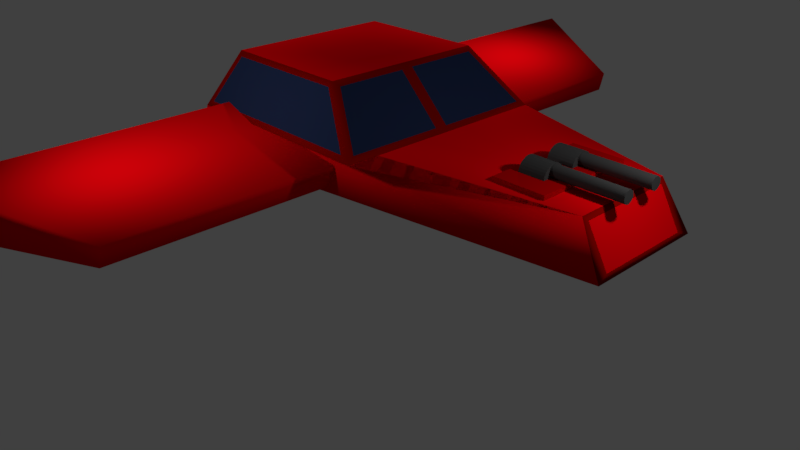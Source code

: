 # Source: playership.blend  (saved by Blender 2.79.0; exported with 4.5.12 LTS)
import bpy
from mathutils import Matrix  # noqa: F401  (used for matrix-valued properties, if any)

bpy.ops.wm.read_factory_settings(use_empty=True)
scene = bpy.context.scene
scene.name = 'Scene'

# ---- collections
col_collection_1 = bpy.data.collections.new('Collection 1'); scene.collection.children.link(col_collection_1)

# ---- images (referenced by path relative to the original .blend; pixels are not part of the script)
import os
ASSET_DIR = os.environ.get("B2B_ASSET_DIR", "")  # directory of the original .blend (textures are referenced by path, not embedded)
HERE = os.path.dirname(os.path.abspath(__file__))  # packed textures are extracted next to this script under _unpacked/

def load_image(name, relpath, width, height, colorspace="sRGB"):
    """Load a texture the original file referenced (path relative to the .blend, or extracted next to this script)."""
    p = next((c for c in (os.path.join(HERE, relpath), os.path.join(ASSET_DIR, relpath)) if relpath and os.path.exists(c)), "")
    if p:
        img = bpy.data.images.load(p, check_existing=True)
        img.name = name
    else:  # same state as the original file: an image datablock whose file is absent (Cycles renders it pink)
        img = bpy.data.images.new(name, width, height)
        img.source = "FILE"
        img.filepath = "//" + (relpath or name)
    img.colorspace_settings.name = colorspace
    return img
img_untitled = load_image('Untitled', 'playershipBaked_diffuse.png', 1024, 1024, 'sRGB')

# ---- materials (node trees are filled in below, after node groups)
mat_material_014 = bpy.data.materials.new('Material.014')
mat_material_014.alpha_threshold = 0.0
mat_material_014.diffuse_color = (0.05, 0.05, 0.05, 1.0)
mat_material_014.roughness = 0.5
mat_material_014.specular_intensity = 1.0
mat_material_011 = bpy.data.materials.new('Material.011')
mat_material_011.alpha_threshold = 0.0
mat_material_011.diffuse_color = (0.05, 0.05, 0.05, 1.0)
mat_material_011.roughness = 0.5
mat_material_011.specular_intensity = 1.0
mat_you_could_try_if_you_want__ill = bpy.data.materials.new('you could try if you want, ill ')
mat_you_could_try_if_you_want__ill.alpha_threshold = 0.0
mat_you_could_try_if_you_want__ill.diffuse_color = (0.4385, 0.0, 0.0006249, 1.0)
mat_you_could_try_if_you_want__ill.roughness = 0.5
mat_material_008 = bpy.data.materials.new('Material.008')
mat_material_008.alpha_threshold = 0.0
mat_material_008.diffuse_color = (0.3931, 0.0005081, 0.0, 1.0)
mat_material_008.roughness = 0.5
mat_material_009 = bpy.data.materials.new('Material.009')
mat_material_009.alpha_threshold = 0.0
mat_material_009.diffuse_color = (0.01222, 0.01222, 0.01222, 1.0)
mat_material_009.roughness = 0.5
mat_material_003 = bpy.data.materials.new('Material.003')
mat_material_003.alpha_threshold = 0.0
mat_material_003.diffuse_color = (0.8, 0.0008785, 0.003584, 1.0)
mat_material_003.roughness = 0.5
mat_material_001 = bpy.data.materials.new('Material.001')
mat_material_001.alpha_threshold = 0.0
mat_material_001.diffuse_color = (0.8, 0.0, 0.002989, 1.0)
mat_material_001.roughness = 0.5
mat_material_002 = bpy.data.materials.new('Material.002')
mat_material_002.alpha_threshold = 0.0
mat_material_002.diffuse_color = (0.01771, 0.03119, 0.08714, 1.0)
mat_material_002.roughness = 0.5
mat_material_002.specular_intensity = 1.0
mat_material_007 = bpy.data.materials.new('Material.007')
mat_material_007.alpha_threshold = 0.0
mat_material_007.diffuse_color = (0.2738, 0.0009972, 0.0, 1.0)
mat_material_007.roughness = 0.5
mat_material_012 = bpy.data.materials.new('Material.012')
mat_material_012.alpha_threshold = 0.0
mat_material_012.diffuse_color = (0.05, 0.05, 0.05, 1.0)
mat_material_012.roughness = 0.5
mat_material_012.specular_intensity = 1.0
mat_material_013 = bpy.data.materials.new('Material.013')
mat_material_013.alpha_threshold = 0.0
mat_material_013.diffuse_color = (0.05, 0.05, 0.05, 1.0)
mat_material_013.roughness = 0.5
mat_material_013.specular_intensity = 1.0

# ---- material node trees
mat_material_014.use_nodes = True; mat_material_014.node_tree.nodes.clear()
_N = mat_material_014.node_tree.nodes; _L = mat_material_014.node_tree.links
n0 = _N.new('ShaderNodeOutputMaterial'); n0.name = 'Material Output'; n0.location = (300, 300)
n1 = _N.new('ShaderNodeBsdfDiffuse'); n1.name = 'Diffuse BSDF'; n1.location = (10, 300)
n1.inputs[0].default_value = (0.05, 0.05, 0.05, 1.0)
n2 = _N.new('ShaderNodeTexImage'); n2.name = 'Image Texture'; n2.location = (45, 119)
n2.width = 140
n2.image = img_untitled
_L.new(n1.outputs[0], n0.inputs[0])
n0.is_active_output = True
mat_material_011.use_nodes = True; mat_material_011.node_tree.nodes.clear()
_N = mat_material_011.node_tree.nodes; _L = mat_material_011.node_tree.links
n0 = _N.new('ShaderNodeOutputMaterial'); n0.name = 'Material Output'; n0.location = (300, 300)
n1 = _N.new('ShaderNodeBsdfDiffuse'); n1.name = 'Diffuse BSDF'; n1.location = (10, 300)
n1.inputs[0].default_value = (0.05, 0.05, 0.05, 1.0)
n2 = _N.new('ShaderNodeTexImage'); n2.name = 'Image Texture'; n2.location = (45, 119)
n2.width = 140
n2.image = img_untitled
_L.new(n1.outputs[0], n0.inputs[0])
n0.is_active_output = True
mat_you_could_try_if_you_want__ill.use_nodes = True; mat_you_could_try_if_you_want__ill.node_tree.nodes.clear()
_N = mat_you_could_try_if_you_want__ill.node_tree.nodes; _L = mat_you_could_try_if_you_want__ill.node_tree.links
n0 = _N.new('ShaderNodeOutputMaterial'); n0.name = 'Material Output'; n0.location = (300, 300)
n1 = _N.new('ShaderNodeBsdfDiffuse'); n1.name = 'Diffuse BSDF'; n1.location = (10, 300)
n1.inputs[0].default_value = (0.4385, 0.0, 0.0006249, 1.0)
n2 = _N.new('ShaderNodeTexImage'); n2.name = 'Image Texture'; n2.location = (45, 119)
n2.width = 140
n2.image = img_untitled
_L.new(n1.outputs[0], n0.inputs[0])
n0.is_active_output = True
mat_material_008.use_nodes = True; mat_material_008.node_tree.nodes.clear()
_N = mat_material_008.node_tree.nodes; _L = mat_material_008.node_tree.links
n0 = _N.new('ShaderNodeOutputMaterial'); n0.name = 'Material Output'; n0.location = (300, 300)
n1 = _N.new('ShaderNodeBsdfDiffuse'); n1.name = 'Diffuse BSDF'; n1.location = (10, 300)
n1.inputs[0].default_value = (0.3931, 0.0005081, 0.0, 1.0)
n2 = _N.new('ShaderNodeTexImage'); n2.name = 'Image Texture'; n2.location = (45, 119)
n2.width = 140
n2.image = img_untitled
_L.new(n1.outputs[0], n0.inputs[0])
n0.is_active_output = True
mat_material_009.use_nodes = True; mat_material_009.node_tree.nodes.clear()
_N = mat_material_009.node_tree.nodes; _L = mat_material_009.node_tree.links
n0 = _N.new('ShaderNodeOutputMaterial'); n0.name = 'Material Output'; n0.location = (300, 300)
n1 = _N.new('ShaderNodeBsdfDiffuse'); n1.name = 'Diffuse BSDF'; n1.location = (10, 300)
n1.inputs[0].default_value = (0.01222, 0.01222, 0.01222, 1.0)
n2 = _N.new('ShaderNodeTexImage'); n2.name = 'Image Texture'; n2.location = (45, 119)
n2.width = 140
n2.image = img_untitled
_L.new(n1.outputs[0], n0.inputs[0])
n0.is_active_output = True
mat_material_003.use_nodes = True; mat_material_003.node_tree.nodes.clear()
_N = mat_material_003.node_tree.nodes; _L = mat_material_003.node_tree.links
n0 = _N.new('ShaderNodeOutputMaterial'); n0.name = 'Material Output'; n0.location = (300, 300)
n1 = _N.new('ShaderNodeBsdfDiffuse'); n1.name = 'Diffuse BSDF'; n1.location = (10, 300)
n1.inputs[0].default_value = (0.8, 0.0008785, 0.003584, 1.0)
n2 = _N.new('ShaderNodeTexImage'); n2.name = 'Image Texture'; n2.location = (45, 119)
n2.width = 140
n2.image = img_untitled
_L.new(n1.outputs[0], n0.inputs[0])
n0.is_active_output = True
mat_material_001.use_nodes = True; mat_material_001.node_tree.nodes.clear()
_N = mat_material_001.node_tree.nodes; _L = mat_material_001.node_tree.links
n0 = _N.new('ShaderNodeOutputMaterial'); n0.name = 'Material Output'; n0.location = (300, 300)
n1 = _N.new('ShaderNodeBsdfDiffuse'); n1.name = 'Diffuse BSDF'; n1.location = (10, 300)
n1.inputs[0].default_value = (0.8, 0.0, 0.002989, 1.0)
n2 = _N.new('ShaderNodeTexImage'); n2.name = 'Image Texture'; n2.location = (45, 119)
n2.width = 140
n2.image = img_untitled
_L.new(n1.outputs[0], n0.inputs[0])
n0.is_active_output = True
mat_material_002.use_nodes = True; mat_material_002.node_tree.nodes.clear()
_N = mat_material_002.node_tree.nodes; _L = mat_material_002.node_tree.links
n0 = _N.new('ShaderNodeOutputMaterial'); n0.name = 'Material Output'; n0.location = (300, 300)
n1 = _N.new('ShaderNodeBsdfDiffuse'); n1.name = 'Diffuse BSDF'; n1.location = (10, 300)
n1.inputs[0].default_value = (0.01771, 0.03119, 0.08714, 1.0)
n2 = _N.new('ShaderNodeTexImage'); n2.name = 'Image Texture'; n2.location = (45, 119)
n2.width = 140
n2.image = img_untitled
_L.new(n1.outputs[0], n0.inputs[0])
n0.is_active_output = True
mat_material_007.use_nodes = True; mat_material_007.node_tree.nodes.clear()
_N = mat_material_007.node_tree.nodes; _L = mat_material_007.node_tree.links
n0 = _N.new('ShaderNodeOutputMaterial'); n0.name = 'Material Output'; n0.location = (300, 300)
n1 = _N.new('ShaderNodeBsdfDiffuse'); n1.name = 'Diffuse BSDF'; n1.location = (10, 300)
n1.inputs[0].default_value = (0.2738, 0.0009972, 0.0, 1.0)
n2 = _N.new('ShaderNodeTexImage'); n2.name = 'Image Texture'; n2.location = (45, 119)
n2.width = 140
n2.image = img_untitled
_L.new(n1.outputs[0], n0.inputs[0])
n0.is_active_output = True
mat_material_012.use_nodes = True; mat_material_012.node_tree.nodes.clear()
_N = mat_material_012.node_tree.nodes; _L = mat_material_012.node_tree.links
n0 = _N.new('ShaderNodeOutputMaterial'); n0.name = 'Material Output'; n0.location = (300, 300)
n1 = _N.new('ShaderNodeBsdfDiffuse'); n1.name = 'Diffuse BSDF'; n1.location = (10, 300)
n1.inputs[0].default_value = (0.05, 0.05, 0.05, 1.0)
n2 = _N.new('ShaderNodeTexImage'); n2.name = 'Image Texture'; n2.location = (45, 119)
n2.width = 140
n2.image = img_untitled
_L.new(n1.outputs[0], n0.inputs[0])
n0.is_active_output = True
mat_material_013.use_nodes = True; mat_material_013.node_tree.nodes.clear()
_N = mat_material_013.node_tree.nodes; _L = mat_material_013.node_tree.links
n0 = _N.new('ShaderNodeOutputMaterial'); n0.name = 'Material Output'; n0.location = (300, 300)
n1 = _N.new('ShaderNodeBsdfDiffuse'); n1.name = 'Diffuse BSDF'; n1.location = (10, 300)
n1.inputs[0].default_value = (0.05, 0.05, 0.05, 1.0)
n2 = _N.new('ShaderNodeTexImage'); n2.name = 'Image Texture'; n2.location = (45, 119)
n2.width = 140
n2.image = img_untitled
_L.new(n1.outputs[0], n0.inputs[0])
n0.is_active_output = True

# ---- world
world_world = bpy.data.worlds.new('World'); scene.world = world_world
world_world.color = (0.05088, 0.05088, 0.05088)
world_world.use_sun_shadow = False
world_world.sun_shadow_jitter_overblur = 0.0
world_world.cycles.sampling_method = 'MANUAL'

# ---- cameras
cam_camera = bpy.data.cameras.new('Camera')
cam_camera.clip_end = 100.0
cam_camera.lens = 35.0
cam_camera.sensor_width = 32.0
cam_camera.sensor_height = 18.0
cam_camera.ortho_scale = 7.314
cam_camera.dof.focus_distance = 0.0

# ---- lights
light_lamp = bpy.data.lights.new('Lamp', 'POINT')
light_lamp.transmission_factor = 0.0
light_lamp.cutoff_distance = 30.0
light_lamp.energy = 100.0
light_lamp.shadow_buffer_clip_start = 1.001
light_lamp.shadow_soft_size = 0.1
light_lamp.shadow_maximum_resolution = 0.006
light_lamp.use_absolute_resolution = True
light_lamp_001 = bpy.data.lights.new('Lamp.001', 'POINT')
light_lamp_001.transmission_factor = 0.0
light_lamp_001.cutoff_distance = 30.0
light_lamp_001.energy = 100.0
light_lamp_001.shadow_buffer_clip_start = 1.001
light_lamp_001.shadow_soft_size = 0.1
light_lamp_001.shadow_maximum_resolution = 0.006
light_lamp_001.use_absolute_resolution = True
light_lamp_002 = bpy.data.lights.new('Lamp.002', 'POINT')
light_lamp_002.transmission_factor = 0.0
light_lamp_002.cutoff_distance = 30.0
light_lamp_002.energy = 100.0
light_lamp_002.shadow_buffer_clip_start = 1.001
light_lamp_002.shadow_soft_size = 0.1
light_lamp_002.shadow_maximum_resolution = 0.006
light_lamp_002.use_absolute_resolution = True
light_lamp_003 = bpy.data.lights.new('Lamp.003', 'POINT')
light_lamp_003.transmission_factor = 0.0
light_lamp_003.cutoff_distance = 30.0
light_lamp_003.energy = 100.0
light_lamp_003.shadow_buffer_clip_start = 1.001
light_lamp_003.shadow_soft_size = 0.1
light_lamp_003.shadow_maximum_resolution = 0.006
light_lamp_003.use_absolute_resolution = True

# ---- meshes
me_cylinder_006 = bpy.data.meshes.new('Cylinder.006')
me_cylinder_006.from_pydata([(0.0, 1.0, -1.0), (8.224e-07, 1.0, 11.89), (0.1951, 0.9808, -1.0), (0.1951, 0.9808, 11.89), (0.3827, 0.9239, -1.0), (0.3827, 0.9239, 11.89), (0.5556, 0.8315, -1.0), (0.5556, 0.8315, 11.89), (0.7071, 0.7071, -1.0), (0.7071, 0.7071, 11.89), (0.8315, 0.5556, -1.0), (0.8315, 0.5556, 11.89), (0.9239, 0.3827, -1.0), (0.9239, 0.3827, 11.89), (0.9808, 0.1951, -1.0), (0.9808, 0.1951, 11.89), (1.0, 7.55e-08, -1.0), (1.0, 7.55e-08, 11.89), (0.9808, -0.1951, -1.0), (0.9808, -0.1951, 11.89), (0.9239, -0.3827, -1.0), (0.9239, -0.3827, 11.89), (0.8315, -0.5556, -1.0), (0.8315, -0.5556, 11.89), (0.7071, -0.7071, -1.0), (0.7071, -0.7071, 11.89), (0.5556, -0.8315, -1.0), (0.5556, -0.8315, 11.89), (0.3827, -0.9239, -1.0), (0.3827, -0.9239, 11.89), (0.1951, -0.9808, -1.0), (0.1951, -0.9808, 11.89), (-3.258e-07, -1.0, -1.0), (4.966e-07, -1.0, 11.89), (-0.1951, -0.9808, -1.0), (-0.1951, -0.9808, 11.89), (-0.3827, -0.9239, -1.0), (-0.3827, -0.9239, 11.89), (-0.5556, -0.8315, -1.0), (-0.5556, -0.8315, 11.89), (-0.7071, -0.7071, -1.0), (-0.7071, -0.7071, 11.89), (-0.8315, -0.5556, -1.0), (-0.8315, -0.5556, 11.89), (-0.9239, -0.3827, -1.0), (-0.9239, -0.3827, 11.89), (-0.9808, -0.1951, -1.0), (-0.9808, -0.1951, 11.89), (-1.0, 9.656e-07, -1.0), (-1.0, 9.656e-07, 11.89), (-0.9808, 0.1951, -1.0), (-0.9808, 0.1951, 11.89), (-0.9239, 0.3827, -1.0), (-0.9239, 0.3827, 11.89), (-0.8315, 0.5556, -1.0), (-0.8315, 0.5556, 11.89), (-0.7071, 0.7071, -1.0), (-0.7071, 0.7071, 11.89), (-0.5556, 0.8315, -1.0), (-0.5556, 0.8315, 11.89), (-0.3827, 0.9239, -1.0), (-0.3827, 0.9239, 11.89), (-0.1951, 0.9808, -1.0), (-0.1951, 0.9808, 11.89), (1.073, 2.139, -3.832), (1.073, 2.139, 0.4463), (1.49, 2.098, -3.832), (1.49, 2.098, 0.4463), (1.891, 1.976, -3.832), (1.891, 1.976, 0.4463), (2.261, 1.779, -3.832), (2.261, 1.779, 0.4463), (2.585, 1.512, -3.832), (2.585, 1.512, 0.4463), (2.851, 1.188, -3.832), (2.851, 1.188, 0.4463), (3.049, 0.8186, -3.832), (3.049, 0.8186, 0.4463), (3.171, 0.4173, -3.832), (3.171, 0.4173, 0.4463), (3.212, 1.615e-07, -3.832), (3.212, 1.615e-07, 0.4463), (3.171, -0.4173, -3.832), (3.171, -0.4173, 0.4463), (3.049, -0.8186, -3.832), (3.049, -0.8186, 0.4463), (2.851, -1.188, -3.832), (2.851, -1.188, 0.4463), (2.585, -1.512, -3.832), (2.585, -1.512, 0.4463), (2.261, -1.779, -3.832), (2.261, -1.779, 0.4463), (1.891, -1.976, -3.832), (1.891, -1.976, 0.4463), (1.49, -2.098, -3.832), (1.49, -2.098, 0.4463), (1.073, -2.139, -3.832), (1.073, -2.139, 0.4463), (0.6555, -2.098, -3.832), (0.6555, -2.098, 0.4463), (0.2542, -1.976, -3.832), (0.2542, -1.976, 0.4463), (-0.1156, -1.779, -3.832), (-0.1156, -1.779, 0.4463), (-0.4397, -1.512, -3.832), (-0.4397, -1.512, 0.4463), (-0.7058, -1.188, -3.832), (-0.7058, -1.188, 0.4463), (-0.9034, -0.8186, -3.832), (-0.9034, -0.8186, 0.4463), (-1.025, -0.4173, -3.832), (-1.025, -0.4173, 0.4463), (-1.066, 2.065e-06, -3.832), (-1.066, 2.065e-06, 0.4463), (-1.025, 0.4173, -3.832), (-1.025, 0.4173, 0.4463), (-0.9034, 0.8186, -3.832), (-0.9034, 0.8186, 0.4463), (-0.7058, 1.188, -3.832), (-0.7058, 1.188, 0.4463), (-0.4397, 1.513, -3.832), (-0.4397, 1.513, 0.4463), (-0.1156, 1.779, -3.832), (-0.1156, 1.779, 0.4463), (0.2542, 1.976, -3.832), (0.2542, 1.976, 0.4463), (0.6555, 2.098, -3.832), (0.6555, 2.098, 0.4463), (2.75, -5.648, -5.284), (0.8649, -5.648, -5.284), (2.75, 11.95, -5.284), (0.8649, 11.95, -5.284), (2.75, -5.648, 3.372), (0.8649, -5.648, 3.372), (2.75, 11.95, 3.372), (0.8649, 11.95, 3.372), (-0.3617, 0.3855, -58.61), (-0.3617, 7.378, -53.73), (-0.8742, 0.436, -58.61), (0.4899, 7.294, -53.73), (-1.367, 0.5855, -58.61), (1.309, 7.045, -53.73), (-1.821, 0.8282, -58.61), (2.064, 6.642, -53.73), (-2.219, 1.155, -58.61), (2.725, 6.099, -53.73), (-2.546, 1.553, -58.61), (3.268, 5.438, -53.73), (-2.789, 2.007, -58.61), (3.671, 4.683, -53.73), (-2.938, 2.5, -58.61), (3.92, 3.864, -53.73), (-2.989, 3.012, -58.61), (4.004, 3.012, -53.73), (-2.938, 3.525, -58.61), (3.92, 2.161, -53.73), (-2.789, 4.018, -58.61), (3.671, 1.342, -53.73), (-2.546, 4.472, -58.61), (3.268, 0.5872, -53.73), (-2.219, 4.87, -58.61), (2.725, -0.07429, -53.73), (-1.821, 5.197, -58.61), (2.064, -0.6172, -53.73), (-1.367, 5.439, -58.61), (1.309, -1.021, -53.73), (-0.8742, 5.589, -58.61), (0.4899, -1.269, -53.73), (-0.3617, 5.639, -58.61), (-0.3617, -1.353, -53.73), (0.1508, 5.589, -58.61), (-1.213, -1.269, -53.73), (0.6436, 5.439, -58.61), (-2.032, -1.021, -53.73), (1.098, 5.197, -58.61), (-2.787, -0.6172, -53.73), (1.496, 4.87, -58.61), (-3.448, -0.07429, -53.73), (1.822, 4.472, -58.61), (-3.991, 0.5872, -53.73), (2.065, 4.018, -58.61), (-4.395, 1.342, -53.73), (2.215, 3.525, -58.61), (-4.643, 2.161, -53.73), (2.265, 3.012, -58.61), (-4.727, 3.012, -53.73), (2.215, 2.5, -58.61), (-4.643, 3.864, -53.73), (2.065, 2.007, -58.61), (-4.395, 4.683, -53.73), (1.822, 1.553, -58.61), (-3.991, 5.438, -53.73), (1.496, 1.155, -58.61), (-3.448, 6.099, -53.73), (1.098, 0.8282, -58.61), (-2.787, 6.642, -53.73), (0.6436, 0.5855, -58.61), (-2.032, 7.045, -53.73), (0.1508, 0.436, -58.61), (-1.213, 7.294, -53.73), (-0.3617, 7.378, -58.61), (0.4899, 7.294, -58.61), (1.309, 7.045, -58.61), (2.064, 6.642, -58.61), (2.725, 6.099, -58.61), (3.268, 5.438, -58.61), (3.671, 4.683, -58.61), (3.92, 3.864, -58.61), (4.004, 3.012, -58.61), (3.92, 2.161, -58.61), (3.671, 1.342, -58.61), (3.268, 0.5872, -58.61), (2.725, -0.07429, -58.61), (2.064, -0.6172, -58.61), (1.309, -1.021, -58.61), (0.4899, -1.269, -58.61), (-0.3617, -1.353, -58.61), (-1.213, -1.269, -58.61), (-2.032, -1.021, -58.61), (-2.787, -0.6172, -58.61), (-3.448, -0.07429, -58.61), (-3.991, 0.5872, -58.61), (-4.395, 1.342, -58.61), (-4.643, 2.161, -58.61), (-4.727, 3.012, -58.61), (-4.643, 3.864, -58.61), (-4.395, 4.683, -58.61), (-3.991, 5.438, -58.61), (-3.448, 6.099, -58.61), (-2.787, 6.642, -58.61), (-2.032, 7.045, -58.61), (-1.213, 7.294, -58.61), (-0.3617, 0.3855, -58.8), (-0.8742, 0.436, -58.8), (-1.367, 0.5855, -58.8), (-1.821, 0.8282, -58.8), (-2.219, 1.155, -58.8), (-2.546, 1.553, -58.8), (-2.789, 2.007, -58.8), (-2.938, 2.5, -58.8), (-2.989, 3.012, -58.8), (-2.938, 3.525, -58.8), (-2.789, 4.018, -58.8), (-2.546, 4.472, -58.8), (-2.219, 4.87, -58.8), (-1.821, 5.197, -58.8), (-1.367, 5.439, -58.8), (-0.8742, 5.589, -58.8), (-0.3617, 5.639, -58.8), (0.1508, 5.589, -58.8), (0.6436, 5.439, -58.8), (1.098, 5.197, -58.8), (1.496, 4.87, -58.8), (1.822, 4.472, -58.8), (2.065, 4.018, -58.8), (2.215, 3.525, -58.8), (2.265, 3.012, -58.8), (2.215, 2.5, -58.8), (2.065, 2.007, -58.8), (1.822, 1.553, -58.8), (1.496, 1.155, -58.8), (1.098, 0.8282, -58.8), (0.6436, 0.5855, -58.8), (0.1508, 0.436, -58.8), (7.407, -62.56, -54.38), (-0.02334, -62.56, -52.75), (7.407, 67.97, -54.38), (-0.02334, 67.97, -52.75), (8.376, -49.62, -30.79), (4.963, -49.62, -30.04), (8.376, 55.8, -30.79), (4.963, 55.8, -30.04), (8.382, 11.39, 13.14), (8.382, -4.946, 13.14), (9.128, -17.5, -58.13), (9.128, 23.21, -58.13), (2.343, 11.39, 9.743), (2.343, -4.946, 9.743), (0.7464, -15.72, -56.73), (0.9509, 21.6, -57.08), (2.343, 2.867, 9.743), (0.9509, 21.6, -23.89), (0.7464, -15.72, -24.42), (1.597, 2.867, -58.13), (0.87, 3.894, -23.01), (-6.761, 17.74, -31.59), (-6.761, 17.74, -53.78), (-6.556, -11.71, -31.71), (-6.556, -11.71, -53.61), (-7.406, 2.867, -54.28), (-6.68, 3.894, -30.54), (0.8143, -14.57, -23.06), (1.597, -16.19, -58.13), (-6.624, -10.49, -30.49), (-7.406, -11.25, -54.28), (0.87, 20.47, -23.01), (1.597, 21.92, -58.13), (-6.68, 16.69, -30.54), (-7.406, 17.41, -54.28), (1.597, 21.92, -22.28), (0.8143, 1.762, -23.06), (-7.406, 17.41, -31.27), (-6.624, 1.762, -30.49), (1.597, 2.867, -22.28), (1.597, -16.19, -22.28), (-7.406, 2.867, -31.27), (-7.406, -11.25, -31.27), (9.128, 13.53, 13.56), (9.128, -7.113, 13.56), (1.597, 12.25, 9.323), (1.597, -5.802, 9.323), (1.597, 2.867, 9.323), (1.073, 8.294, -3.832), (1.073, 8.294, 0.4463), (1.49, 8.253, -3.832), (1.49, 8.253, 0.4463), (1.891, 8.131, -3.832), (1.891, 8.131, 0.4463), (2.261, 7.934, -3.832), (2.261, 7.934, 0.4463), (2.585, 7.668, -3.832), (2.585, 7.668, 0.4463), (2.851, 7.344, -3.832), (2.851, 7.344, 0.4463), (3.049, 6.974, -3.832), (3.049, 6.974, 0.4463), (3.171, 6.572, -3.832), (3.171, 6.572, 0.4463), (3.212, 6.155, -3.832), (3.212, 6.155, 0.4463), (3.171, 5.738, -3.832), (3.171, 5.738, 0.4463), (3.049, 5.337, -3.832), (3.049, 5.337, 0.4463), (2.851, 4.967, -3.832), (2.851, 4.967, 0.4463), (2.585, 4.643, -3.832), (2.585, 4.643, 0.4463), (2.261, 4.377, -3.832), (2.261, 4.377, 0.4463), (1.891, 4.179, -3.832), (1.891, 4.179, 0.4463), (1.49, 4.057, -3.832), (1.49, 4.057, 0.4463), (1.073, 4.016, -3.832), (1.073, 4.016, 0.4463), (0.6555, 4.057, -3.832), (0.6555, 4.057, 0.4463), (0.2542, 4.179, -3.832), (0.2542, 4.179, 0.4463), (-0.1156, 4.377, -3.832), (-0.1156, 4.377, 0.4463), (-0.4397, 4.643, -3.832), (-0.4397, 4.643, 0.4463), (-0.7058, 4.967, -3.832), (-0.7058, 4.967, 0.4463), (-0.9034, 5.337, -3.832), (-0.9034, 5.337, 0.4463), (-1.025, 5.738, -3.832), (-1.025, 5.738, 0.4463), (-1.066, 6.155, -3.832), (-1.066, 6.155, 0.4463), (-1.025, 6.572, -3.832), (-1.025, 6.572, 0.4463), (-0.9034, 6.974, -3.832), (-0.9034, 6.974, 0.4463), (-0.7058, 7.344, -3.832), (-0.7058, 7.344, 0.4463), (-0.4397, 7.668, -3.832), (-0.4397, 7.668, 0.4463), (-0.1156, 7.934, -3.832), (-0.1156, 7.934, 0.4463), (0.2542, 8.131, -3.832), (0.2542, 8.131, 0.4463), (0.6555, 8.253, -3.832), (0.6555, 8.253, 0.4463), (3.448e-08, 7.119, -1.0), (4.123e-07, 7.119, 11.89), (0.1951, 7.099, -1.0), (0.1951, 7.099, 11.89), (0.3827, 7.042, -1.0), (0.3827, 7.042, 11.89), (0.5556, 6.95, -1.0), (0.5556, 6.95, 11.89), (0.7071, 6.826, -1.0), (0.7071, 6.826, 11.89), (0.8315, 6.674, -1.0), (0.8315, 6.674, 11.89), (0.9239, 6.501, -1.0), (0.9239, 6.501, 11.89), (0.9808, 6.314, -1.0), (0.9808, 6.314, 11.89), (1.0, 6.119, -1.0), (1.0, 6.119, 11.89), (0.9808, 5.923, -1.0), (0.9808, 5.923, 11.89), (0.9239, 5.736, -1.0), (0.9239, 5.736, 11.89), (0.8315, 5.563, -1.0), (0.8315, 5.563, 11.89), (0.7071, 5.411, -1.0), (0.7071, 5.411, 11.89), (0.5556, 5.287, -1.0), (0.5556, 5.287, 11.89), (0.3827, 5.195, -1.0), (0.3827, 5.195, 11.89), (0.1951, 5.138, -1.0), (0.1951, 5.138, 11.89), (-2.914e-07, 5.119, -1.0), (8.65e-08, 5.119, 11.89), (-0.1951, 5.138, -1.0), (-0.1951, 5.138, 11.89), (-0.3827, 5.195, -1.0), (-0.3827, 5.195, 11.89), (-0.5556, 5.287, -1.0), (-0.5556, 5.287, 11.89), (-0.7071, 5.411, -1.0), (-0.7071, 5.411, 11.89), (-0.8315, 5.563, -1.0), (-0.8315, 5.563, 11.89), (-0.9239, 5.736, -1.0), (-0.9239, 5.736, 11.89), (-0.9808, 5.923, -1.0), (-0.9808, 5.923, 11.89), (-1.0, 6.119, -1.0), (-1.0, 6.119, 11.89), (-0.9808, 6.314, -1.0), (-0.9808, 6.314, 11.89), (-0.9239, 6.501, -1.0), (-0.9239, 6.501, 11.89), (-0.8315, 6.674, -1.0), (-0.8315, 6.674, 11.89), (-0.7071, 6.826, -1.0), (-0.7071, 6.826, 11.89), (-0.5556, 6.95, -1.0), (-0.5556, 6.95, 11.89), (-0.3827, 7.042, -1.0), (-0.3827, 7.042, 11.89), (-0.1951, 7.099, -1.0), (-0.1951, 7.099, 11.89)], [], [(0, 1, 3, 2), (2, 3, 5, 4), (4, 5, 7, 6), (6, 7, 9, 8), (8, 9, 11, 10), (10, 11, 13, 12), (12, 13, 15, 14), (14, 15, 17, 16), (16, 17, 19, 18), (18, 19, 21, 20), (20, 21, 23, 22), (22, 23, 25, 24), (24, 25, 27, 26), (26, 27, 29, 28), (28, 29, 31, 30), (30, 31, 33, 32), (32, 33, 35, 34), (34, 35, 37, 36), (36, 37, 39, 38), (38, 39, 41, 40), (40, 41, 43, 42), (42, 43, 45, 44), (44, 45, 47, 46), (46, 47, 49, 48), (48, 49, 51, 50), (50, 51, 53, 52), (52, 53, 55, 54), (54, 55, 57, 56), (56, 57, 59, 58), (58, 59, 61, 60), (3, 1, 63, 61, 59, 57, 55, 53, 51, 49, 47, 45, 43, 41, 39, 37, 35, 33, 31, 29, 27, 25, 23, 21, 19, 17, 15, 13, 11, 9, 7, 5), (60, 61, 63, 62), (62, 63, 1, 0), (0, 2, 4, 6, 8, 10, 12, 14, 16, 18, 20, 22, 24, 26, 28, 30, 32, 34, 36, 38, 40, 42, 44, 46, 48, 50, 52, 54, 56, 58, 60, 62), (64, 65, 67, 66), (66, 67, 69, 68), (68, 69, 71, 70), (70, 71, 73, 72), (72, 73, 75, 74), (74, 75, 77, 76), (76, 77, 79, 78), (78, 79, 81, 80), (80, 81, 83, 82), (82, 83, 85, 84), (84, 85, 87, 86), (86, 87, 89, 88), (88, 89, 91, 90), (90, 91, 93, 92), (92, 93, 95, 94), (94, 95, 97, 96), (96, 97, 99, 98), (98, 99, 101, 100), (100, 101, 103, 102), (102, 103, 105, 104), (104, 105, 107, 106), (106, 107, 109, 108), (108, 109, 111, 110), (110, 111, 113, 112), (112, 113, 115, 114), (114, 115, 117, 116), (116, 117, 119, 118), (118, 119, 121, 120), (120, 121, 123, 122), (122, 123, 125, 124), (67, 65, 127, 125, 123, 121, 119, 117, 115, 113, 111, 109, 107, 105, 103, 101, 99, 97, 95, 93, 91, 89, 87, 85, 83, 81, 79, 77, 75, 73, 71, 69), (124, 125, 127, 126), (126, 127, 65, 64), (64, 66, 68, 70, 72, 74, 76, 78, 80, 82, 84, 86, 88, 90, 92, 94, 96, 98, 100, 102, 104, 106, 108, 110, 112, 114, 116, 118, 120, 122, 124, 126), (128, 129, 131, 130), (130, 131, 135, 134), (134, 135, 133, 132), (132, 133, 129, 128), (130, 134, 132, 128), (135, 131, 129, 133), (200, 137, 139, 201), (201, 139, 141, 202), (202, 141, 143, 203), (203, 143, 145, 204), (204, 145, 147, 205), (205, 147, 149, 206), (206, 149, 151, 207), (207, 151, 153, 208), (208, 153, 155, 209), (209, 155, 157, 210), (210, 157, 159, 211), (211, 159, 161, 212), (212, 161, 163, 213), (213, 163, 165, 214), (214, 165, 167, 215), (215, 167, 169, 216), (216, 169, 171, 217), (217, 171, 173, 218), (218, 173, 175, 219), (219, 175, 177, 220), (220, 177, 179, 221), (221, 179, 181, 222), (222, 181, 183, 223), (223, 183, 185, 224), (224, 185, 187, 225), (225, 187, 189, 226), (226, 189, 191, 227), (227, 191, 193, 228), (228, 193, 195, 229), (229, 195, 197, 230), (139, 137, 199, 197, 195, 193, 191, 189, 187, 185, 183, 181, 179, 177, 175, 173, 171, 169, 167, 165, 163, 161, 159, 157, 155, 153, 151, 149, 147, 145, 143, 141), (230, 197, 199, 231), (231, 199, 137, 200), (166, 168, 248, 247), (138, 136, 200, 201), (140, 138, 201, 202), (142, 140, 202, 203), (144, 142, 203, 204), (146, 144, 204, 205), (148, 146, 205, 206), (150, 148, 206, 207), (152, 150, 207, 208), (154, 152, 208, 209), (156, 154, 209, 210), (158, 156, 210, 211), (160, 158, 211, 212), (162, 160, 212, 213), (164, 162, 213, 214), (166, 164, 214, 215), (168, 166, 215, 216), (170, 168, 216, 217), (172, 170, 217, 218), (174, 172, 218, 219), (176, 174, 219, 220), (178, 176, 220, 221), (180, 178, 221, 222), (182, 180, 222, 223), (184, 182, 223, 224), (186, 184, 224, 225), (188, 186, 225, 226), (190, 188, 226, 227), (192, 190, 227, 228), (194, 192, 228, 229), (196, 194, 229, 230), (198, 196, 230, 231), (136, 198, 231, 200), (232, 233, 234, 235, 236, 237, 238, 239, 240, 241, 242, 243, 244, 245, 246, 247, 248, 249, 250, 251, 252, 253, 254, 255, 256, 257, 258, 259, 260, 261, 262, 263), (140, 142, 235, 234), (194, 196, 262, 261), (168, 170, 249, 248), (142, 144, 236, 235), (196, 198, 263, 262), (170, 172, 250, 249), (144, 146, 237, 236), (198, 136, 232, 263), (172, 174, 251, 250), (146, 148, 238, 237), (174, 176, 252, 251), (148, 150, 239, 238), (176, 178, 253, 252), (150, 152, 240, 239), (178, 180, 254, 253), (152, 154, 241, 240), (180, 182, 255, 254), (154, 156, 242, 241), (182, 184, 256, 255), (156, 158, 243, 242), (184, 186, 257, 256), (158, 160, 244, 243), (186, 188, 258, 257), (160, 162, 245, 244), (188, 190, 259, 258), (162, 164, 246, 245), (136, 138, 233, 232), (190, 192, 260, 259), (164, 166, 247, 246), (138, 140, 234, 233), (192, 194, 261, 260), (264, 265, 267, 266), (266, 267, 271, 270), (270, 271, 269, 268), (268, 269, 265, 264), (266, 270, 268, 264), (271, 267, 265, 269), (307, 308, 274, 275), (281, 279, 286, 285), (272, 276, 280, 277, 273), (308, 310, 304, 292, 274), (274, 292, 283, 296, 275), (309, 307, 275, 296, 299), (311, 303, 304, 310), (309, 299, 303, 311), (296, 283, 289, 298), (305, 289, 294, 306), (301, 298, 289, 305), (291, 300, 302, 293), (278, 282, 287, 288), (284, 295, 297, 290), (283, 292, 294, 289), (282, 278, 292, 304), (288, 287, 306, 294), (287, 282, 304, 306), (278, 288, 294, 292), (279, 281, 299, 296), (285, 286, 298, 301), (286, 279, 296, 298), (281, 285, 301, 299), (295, 284, 303, 299), (290, 297, 301, 305), (297, 295, 299, 301), (284, 290, 305, 303), (300, 291, 304, 303), (293, 302, 305, 306), (302, 300, 303, 305), (291, 293, 306, 304), (272, 273, 308, 307), (276, 272, 307, 309), (273, 277, 310, 308), (277, 280, 311, 310), (280, 276, 309, 311), (312, 313, 315, 314), (314, 315, 317, 316), (316, 317, 319, 318), (318, 319, 321, 320), (320, 321, 323, 322), (322, 323, 325, 324), (324, 325, 327, 326), (326, 327, 329, 328), (328, 329, 331, 330), (330, 331, 333, 332), (332, 333, 335, 334), (334, 335, 337, 336), (336, 337, 339, 338), (338, 339, 341, 340), (340, 341, 343, 342), (342, 343, 345, 344), (344, 345, 347, 346), (346, 347, 349, 348), (348, 349, 351, 350), (350, 351, 353, 352), (352, 353, 355, 354), (354, 355, 357, 356), (356, 357, 359, 358), (358, 359, 361, 360), (360, 361, 363, 362), (362, 363, 365, 364), (364, 365, 367, 366), (366, 367, 369, 368), (368, 369, 371, 370), (370, 371, 373, 372), (315, 313, 375, 373, 371, 369, 367, 365, 363, 361, 359, 357, 355, 353, 351, 349, 347, 345, 343, 341, 339, 337, 335, 333, 331, 329, 327, 325, 323, 321, 319, 317), (372, 373, 375, 374), (374, 375, 313, 312), (312, 314, 316, 318, 320, 322, 324, 326, 328, 330, 332, 334, 336, 338, 340, 342, 344, 346, 348, 350, 352, 354, 356, 358, 360, 362, 364, 366, 368, 370, 372, 374), (376, 377, 379, 378), (378, 379, 381, 380), (380, 381, 383, 382), (382, 383, 385, 384), (384, 385, 387, 386), (386, 387, 389, 388), (388, 389, 391, 390), (390, 391, 393, 392), (392, 393, 395, 394), (394, 395, 397, 396), (396, 397, 399, 398), (398, 399, 401, 400), (400, 401, 403, 402), (402, 403, 405, 404), (404, 405, 407, 406), (406, 407, 409, 408), (408, 409, 411, 410), (410, 411, 413, 412), (412, 413, 415, 414), (414, 415, 417, 416), (416, 417, 419, 418), (418, 419, 421, 420), (420, 421, 423, 422), (422, 423, 425, 424), (424, 425, 427, 426), (426, 427, 429, 428), (428, 429, 431, 430), (430, 431, 433, 432), (432, 433, 435, 434), (434, 435, 437, 436), (379, 377, 439, 437, 435, 433, 431, 429, 427, 425, 423, 421, 419, 417, 415, 413, 411, 409, 407, 405, 403, 401, 399, 397, 395, 393, 391, 389, 387, 385, 383, 381), (436, 437, 439, 438), (438, 439, 377, 376), (376, 378, 380, 382, 384, 386, 388, 390, 392, 394, 396, 398, 400, 402, 404, 406, 408, 410, 412, 414, 416, 418, 420, 422, 424, 426, 428, 430, 432, 434, 436, 438)])
me_cylinder_006.polygons.foreach_set('use_smooth', [0, 0, 0, 0, 0, 0, 0, 0, 0, 0, 0, 0, 0, 0, 0, 0, 0, 0, 0, 0, 0, 0, 0, 0, 0, 0, 0, 0, 0, 0, 0, 0, 0, 0, 0, 0, 0, 0, 0, 0, 0, 0, 0, 0, 0, 0, 0, 0, 0, 0, 0, 0, 0, 0, 0, 0, 0, 0, 0, 0, 0, 0, 0, 0, 0, 0, 0, 0, 0, 0, 0, 0, 0, 0, 1, 1, 1, 1, 1, 1, 1, 1, 1, 1, 1, 1, 1, 1, 1, 1, 1, 1, 1, 1, 1, 1, 1, 1, 1, 1, 1, 1, 1, 1, 1, 1, 1, 1, 1, 1, 1, 1, 1, 1, 1, 1, 1, 1, 1, 1, 1, 1, 1, 1, 1, 1, 1, 1, 1, 1, 1, 1, 1, 1, 1, 1, 1, 1, 1, 1, 1, 1, 1, 1, 1, 1, 1, 1, 1, 1, 1, 1, 1, 1, 1, 1, 1, 1, 1, 1, 1, 1, 1, 1, 1, 1, 1, 1, 1, 1, 1, 1, 1, 1, 1, 1, 1, 1, 1, 1, 1, 1, 1, 1, 1, 1, 1, 1, 1, 1, 1, 1, 1, 1, 1, 1, 1, 1, 1, 1, 1, 1, 1, 1, 1, 1, 1, 1, 1, 1, 1, 1, 1, 1, 0, 0, 0, 0, 0, 0, 0, 0, 0, 0, 0, 0, 0, 0, 0, 0, 0, 0, 0, 0, 0, 0, 0, 0, 0, 0, 0, 0, 0, 0, 0, 0, 0, 0, 0, 0, 0, 0, 0, 0, 0, 0, 0, 0, 0, 0, 0, 0, 0, 0, 0, 0, 0, 0, 0, 0, 0, 0, 0, 0, 0, 0, 0, 0, 0, 0, 0, 0])
me_cylinder_006.polygons.foreach_set('material_index', [0, 0, 0, 0, 0, 0, 0, 0, 0, 0, 0, 0, 0, 0, 0, 0, 0, 0, 0, 0, 0, 0, 0, 0, 0, 0, 0, 0, 0, 0, 0, 0, 0, 0, 1, 1, 1, 1, 1, 1, 1, 1, 1, 1, 1, 1, 1, 1, 1, 1, 1, 1, 1, 1, 1, 1, 1, 1, 1, 1, 1, 1, 1, 1, 1, 1, 1, 1, 2, 2, 2, 2, 2, 2, 3, 3, 3, 3, 3, 3, 3, 3, 3, 3, 3, 3, 3, 3, 3, 3, 3, 3, 3, 3, 3, 3, 3, 3, 3, 3, 3, 3, 3, 3, 3, 3, 3, 3, 3, 3, 3, 3, 3, 3, 3, 3, 3, 3, 3, 3, 3, 3, 3, 3, 3, 3, 3, 3, 3, 3, 3, 3, 3, 3, 3, 3, 3, 3, 3, 3, 4, 3, 3, 3, 3, 3, 3, 3, 3, 3, 3, 3, 3, 3, 3, 3, 3, 3, 3, 3, 3, 3, 3, 3, 3, 3, 3, 3, 3, 3, 3, 3, 5, 5, 5, 5, 5, 5, 8, 7, 6, 6, 6, 6, 6, 6, 6, 6, 6, 7, 7, 7, 6, 8, 8, 8, 8, 8, 8, 8, 8, 8, 8, 8, 8, 8, 8, 8, 8, 8, 8, 8, 8, 8, 9, 9, 9, 9, 9, 9, 9, 9, 9, 9, 9, 9, 9, 9, 9, 9, 9, 9, 9, 9, 9, 9, 9, 9, 9, 9, 9, 9, 9, 9, 9, 9, 9, 9, 10, 10, 10, 10, 10, 10, 10, 10, 10, 10, 10, 10, 10, 10, 10, 10, 10, 10, 10, 10, 10, 10, 10, 10, 10, 10, 10, 10, 10, 10, 10, 10, 10, 10])
_uv = me_cylinder_006.uv_layers.new(name='UVMap')
_uv.uv.foreach_set('vector', [0.9019, 0.7391, 0.9019, 0.646, 0.9034, 0.646, 0.9034, 0.7391, 0.9034, 0.7391, 0.9034, 0.646, 0.9048, 0.6459, 0.9048, 0.7391, 0.9048, 0.7391, 0.9048, 0.6459, 0.9061, 0.6459, 0.9061, 0.739, 0.9061, 0.739, 0.9061, 0.6459, 0.9072, 0.6459, 0.9072, 0.739, 0.8857, 0.739, 0.8857, 0.6459, 0.8868, 0.6459, 0.8868, 0.739, 0.8868, 0.739, 0.8868, 0.6459, 0.8881, 0.6459, 0.8881, 0.739, 0.8881, 0.739, 0.8881, 0.6459, 0.8896, 0.6459, 0.8896, 0.739, 0.8896, 0.739, 0.8896, 0.6459, 0.8911, 0.6459, 0.8911, 0.739, 0.8911, 0.739, 0.8911, 0.6459, 0.8925, 0.6459, 0.8925, 0.739, 0.8925, 0.739, 0.8925, 0.6459, 0.894, 0.6459, 0.894, 0.739, 0.894, 0.739, 0.894, 0.6459, 0.8953, 0.6459, 0.8953, 0.739, 0.8953, 0.739, 0.8953, 0.6459, 0.8964, 0.6459, 0.8964, 0.739, 0.9075, 0.5189, 0.9075, 0.612, 0.9064, 0.612, 0.9064, 0.5189, 0.9064, 0.5189, 0.9064, 0.612, 0.9052, 0.612, 0.9052, 0.5189, 0.9052, 0.5189, 0.9052, 0.612, 0.9038, 0.612, 0.9038, 0.5188, 0.9038, 0.5188, 0.9038, 0.612, 0.9023, 0.612, 0.9023, 0.5188, 0.9023, 0.5188, 0.9023, 0.612, 0.9008, 0.612, 0.9008, 0.5188, 0.9008, 0.5188, 0.9008, 0.612, 0.8993, 0.612, 0.8993, 0.5189, 0.8993, 0.5189, 0.8993, 0.612, 0.898, 0.612, 0.898, 0.5189, 0.898, 0.5189, 0.898, 0.612, 0.8968, 0.612, 0.8968, 0.5189, 0.6624, 0.5178, 0.6624, 0.6109, 0.6612, 0.6109, 0.6612, 0.5178, 0.6612, 0.5178, 0.6612, 0.6109, 0.6599, 0.6109, 0.6599, 0.5178, 0.6599, 0.5178, 0.6599, 0.6109, 0.6585, 0.6109, 0.6585, 0.5178, 0.6585, 0.5178, 0.6585, 0.6109, 0.657, 0.6109, 0.657, 0.5178, 0.657, 0.5178, 0.657, 0.6109, 0.6555, 0.6109, 0.6555, 0.5178, 0.6555, 0.5178, 0.6555, 0.6109, 0.6541, 0.6109, 0.6541, 0.5178, 0.6541, 0.5178, 0.6541, 0.6109, 0.6528, 0.6109, 0.6528, 0.5178, 0.6528, 0.5178, 0.6528, 0.6109, 0.6516, 0.6109, 0.6516, 0.5178, 0.8964, 0.739, 0.8964, 0.6459, 0.8976, 0.6459, 0.8976, 0.7391, 0.8976, 0.7391, 0.8976, 0.6459, 0.899, 0.646, 0.899, 0.7391, 0.9017, 0.9094, 0.9031, 0.9091, 0.9046, 0.9091, 0.906, 0.9094, 0.9073, 0.9099, 0.9086, 0.9107, 0.9096, 0.9117, 0.9104, 0.9129, 0.911, 0.9142, 0.9112, 0.9156, 0.9112, 0.917, 0.911, 0.9184, 0.9104, 0.9197, 0.9096, 0.9209, 0.9086, 0.9219, 0.9073, 0.9227, 0.906, 0.9232, 0.9046, 0.9235, 0.9031, 0.9235, 0.9017, 0.9232, 0.9003, 0.9226, 0.8991, 0.9219, 0.8981, 0.9208, 0.8973, 0.9197, 0.8967, 0.9184, 0.8964, 0.917, 0.8964, 0.9155, 0.8967, 0.9142, 0.8973, 0.9129, 0.8981, 0.9117, 0.8991, 0.9107, 0.9003, 0.9099, 0.899, 0.7391, 0.899, 0.646, 0.9004, 0.646, 0.9004, 0.7391, 0.9004, 0.7391, 0.9004, 0.646, 0.9019, 0.646, 0.9019, 0.7391, 0.9033, 0.8947, 0.9048, 0.8947, 0.9062, 0.895, 0.9076, 0.8955, 0.9089, 0.8963, 0.9099, 0.8973, 0.9107, 0.8985, 0.9113, 0.8998, 0.9116, 0.9012, 0.9116, 0.9026, 0.9113, 0.904, 0.9107, 0.9053, 0.9099, 0.9065, 0.9089, 0.9075, 0.9076, 0.9083, 0.9062, 0.9088, 0.9048, 0.9091, 0.9033, 0.9091, 0.9018, 0.9088, 0.9004, 0.9083, 0.8992, 0.9075, 0.8981, 0.9065, 0.8973, 0.9053, 0.8967, 0.904, 0.8964, 0.9026, 0.8964, 0.9012, 0.8967, 0.8998, 0.8973, 0.8985, 0.8981, 0.8973, 0.8992, 0.8963, 0.9004, 0.8955, 0.9018, 0.895, 0.7777, 0.8754, 0.7777, 0.9063, 0.7746, 0.9063, 0.7746, 0.8754, 0.7746, 0.8754, 0.7746, 0.9063, 0.7716, 0.9063, 0.7716, 0.8754, 0.7716, 0.8754, 0.7716, 0.9063, 0.7688, 0.9063, 0.7688, 0.8754, 0.7688, 0.8754, 0.7688, 0.9063, 0.7665, 0.9063, 0.7665, 0.8754, 0.9989, 0.8852, 0.9989, 0.9161, 0.9964, 0.9161, 0.9964, 0.8852, 0.9964, 0.8852, 0.9964, 0.9161, 0.9936, 0.9161, 0.9936, 0.8852, 0.9936, 0.8852, 0.9936, 0.9161, 0.9906, 0.9161, 0.9906, 0.8852, 0.9906, 0.8852, 0.9906, 0.9161, 0.9874, 0.9161, 0.9874, 0.8852, 0.9874, 0.8852, 0.9874, 0.9161, 0.9842, 0.9161, 0.9842, 0.8852, 0.9842, 0.8852, 0.9842, 0.9161, 0.9812, 0.9161, 0.9812, 0.8852, 0.9812, 0.8852, 0.9812, 0.9161, 0.9783, 0.9161, 0.9783, 0.8852, 0.9783, 0.8852, 0.9783, 0.9161, 0.9759, 0.9161, 0.9759, 0.8852, 0.9989, 0.7615, 0.9989, 0.7924, 0.9965, 0.7923, 0.9965, 0.7614, 0.9965, 0.7614, 0.9965, 0.7923, 0.9938, 0.7923, 0.9938, 0.7614, 0.9938, 0.7614, 0.9938, 0.7923, 0.9908, 0.7923, 0.9908, 0.7614, 0.9908, 0.7614, 0.9908, 0.7923, 0.9876, 0.7923, 0.9876, 0.7614, 0.9876, 0.7614, 0.9876, 0.7923, 0.9844, 0.7923, 0.9844, 0.7614, 0.9844, 0.7614, 0.9844, 0.7923, 0.9813, 0.7923, 0.9813, 0.7614, 0.9813, 0.7614, 0.9813, 0.7923, 0.9784, 0.7923, 0.9784, 0.7614, 0.9784, 0.7614, 0.9784, 0.7923, 0.9759, 0.7924, 0.9759, 0.7615, 0.9989, 0.8543, 0.9989, 0.8852, 0.9964, 0.8852, 0.9964, 0.8543, 0.9964, 0.8543, 0.9964, 0.8852, 0.9936, 0.8852, 0.9936, 0.8543, 0.9936, 0.8543, 0.9936, 0.8852, 0.9906, 0.8852, 0.9906, 0.8543, 0.9906, 0.8543, 0.9906, 0.8852, 0.9874, 0.8852, 0.9874, 0.8543, 0.9874, 0.8543, 0.9874, 0.8852, 0.9842, 0.8852, 0.9842, 0.8543, 0.9842, 0.8543, 0.9842, 0.8852, 0.9812, 0.8852, 0.9812, 0.8543, 0.9812, 0.8543, 0.9812, 0.8852, 0.9783, 0.8852, 0.9783, 0.8543, 0.9783, 0.8543, 0.9783, 0.8852, 0.9759, 0.8852, 0.9759, 0.8543, 0.7895, 0.8754, 0.7895, 0.9063, 0.7869, 0.9063, 0.7869, 0.8754, 0.7869, 0.8754, 0.7869, 0.9063, 0.784, 0.9063, 0.784, 0.8754, 0.87, 0.921, 0.8731, 0.921, 0.8762, 0.9215, 0.879, 0.9227, 0.8816, 0.9244, 0.8838, 0.9265, 0.8856, 0.929, 0.8868, 0.9318, 0.8874, 0.9347, 0.8874, 0.9378, 0.8868, 0.9407, 0.8856, 0.9436, 0.8838, 0.9461, 0.8816, 0.9482, 0.879, 0.9499, 0.8762, 0.9511, 0.8731, 0.9517, 0.87, 0.9517, 0.8669, 0.9511, 0.864, 0.95, 0.8615, 0.9483, 0.8592, 0.9462, 0.8575, 0.9437, 0.8563, 0.9409, 0.8557, 0.9379, 0.8557, 0.9349, 0.8563, 0.9319, 0.8575, 0.9291, 0.8592, 0.9266, 0.8615, 0.9244, 0.864, 0.9227, 0.8669, 0.9216, 0.784, 0.8754, 0.784, 0.9063, 0.7809, 0.9063, 0.7809, 0.8754, 0.7809, 0.8754, 0.7809, 0.9063, 0.7777, 0.9063, 0.7777, 0.8754, 0.9038, 0.6152, 0.907, 0.6158, 0.9099, 0.6169, 0.9126, 0.6186, 0.9148, 0.6208, 0.9166, 0.6233, 0.9178, 0.6261, 0.9184, 0.629, 0.9184, 0.6321, 0.9178, 0.635, 0.9166, 0.6378, 0.9148, 0.6404, 0.9126, 0.6425, 0.9099, 0.6442, 0.9069, 0.6453, 0.9038, 0.6459, 0.9006, 0.6459, 0.8975, 0.6453, 0.8945, 0.6442, 0.8919, 0.6425, 0.8896, 0.6404, 0.8879, 0.6378, 0.8866, 0.635, 0.886, 0.6321, 0.886, 0.629, 0.8866, 0.6261, 0.8879, 0.6233, 0.8896, 0.6208, 0.8919, 0.6186, 0.8945, 0.6169, 0.8975, 0.6158, 0.9006, 0.6152, 0.886, 0.6459, 0.8716, 0.6459, 0.8716, 0.5188, 0.886, 0.5188, 0.7808, 0.8753, 0.7665, 0.8754, 0.7665, 0.8128, 0.7808, 0.8128, 0.8716, 0.6459, 0.8857, 0.6459, 0.8857, 0.773, 0.8716, 0.773, 0.9108, 0.8947, 0.8964, 0.8947, 0.8964, 0.8322, 0.9108, 0.8322, 0.8557, 0.9212, 0.7898, 0.9212, 0.7898, 0.7941, 0.8557, 0.7941, 0.7291, 0.9399, 0.6631, 0.9399, 0.6631, 0.8128, 0.7291, 0.8128, 0.7665, 0.8347, 0.7292, 0.8347, 0.7292, 0.8285, 0.7665, 0.8285, 0.7665, 0.8285, 0.7292, 0.8285, 0.7292, 0.8227, 0.7664, 0.8227, 0.7664, 0.8227, 0.7292, 0.8227, 0.7291, 0.8174, 0.7664, 0.8174, 0.7664, 0.8174, 0.7291, 0.8174, 0.7291, 0.8128, 0.7663, 0.8128, 0.7663, 0.902, 0.7291, 0.902, 0.7291, 0.8972, 0.7663, 0.8972, 0.7663, 0.8972, 0.7291, 0.8972, 0.7291, 0.8917, 0.7663, 0.8917, 0.7663, 0.8917, 0.7291, 0.8917, 0.7291, 0.8858, 0.7663, 0.8858, 0.7663, 0.8858, 0.7291, 0.8858, 0.7291, 0.8797, 0.7663, 0.8797, 0.7663, 0.8797, 0.7291, 0.8797, 0.7291, 0.8735, 0.7663, 0.8735, 0.7663, 0.8735, 0.7291, 0.8735, 0.7291, 0.8676, 0.7663, 0.8676, 0.7663, 0.8676, 0.7291, 0.8676, 0.7291, 0.8621, 0.7663, 0.8621, 0.7663, 0.8621, 0.7291, 0.8621, 0.7291, 0.8574, 0.7663, 0.8574, 0.893, 0.8386, 0.8557, 0.8386, 0.8558, 0.834, 0.893, 0.834, 0.893, 0.834, 0.8558, 0.834, 0.8558, 0.8288, 0.8931, 0.8288, 0.8931, 0.8288, 0.8558, 0.8288, 0.8559, 0.8229, 0.8931, 0.8229, 0.8931, 0.8229, 0.8559, 0.8229, 0.8559, 0.8168, 0.8931, 0.8168, 0.8931, 0.8168, 0.8559, 0.8168, 0.8559, 0.8107, 0.8931, 0.8107, 0.8931, 0.8107, 0.8559, 0.8107, 0.8558, 0.8047, 0.8931, 0.8047, 0.8931, 0.8047, 0.8558, 0.8047, 0.8558, 0.7991, 0.893, 0.7991, 0.893, 0.7991, 0.8558, 0.7991, 0.8557, 0.7941, 0.893, 0.7941, 0.8558, 0.8386, 0.893, 0.8386, 0.893, 0.8434, 0.8557, 0.8434, 0.8557, 0.8434, 0.893, 0.8434, 0.893, 0.8488, 0.8557, 0.8488, 0.8557, 0.8488, 0.893, 0.8488, 0.893, 0.8548, 0.8557, 0.8548, 0.8557, 0.8548, 0.893, 0.8548, 0.893, 0.8609, 0.8557, 0.8609, 0.8557, 0.8609, 0.893, 0.8609, 0.893, 0.8671, 0.8557, 0.8671, 0.8557, 0.8671, 0.893, 0.8671, 0.893, 0.873, 0.8557, 0.873, 0.8557, 0.873, 0.893, 0.873, 0.893, 0.8784, 0.8557, 0.8784, 0.8557, 0.8784, 0.893, 0.8784, 0.893, 0.8832, 0.8558, 0.8832, 0.7663, 0.8574, 0.7291, 0.8574, 0.7292, 0.8524, 0.7664, 0.8524, 0.7664, 0.8524, 0.7292, 0.8524, 0.7292, 0.8468, 0.7664, 0.8468, 0.6229, 0.9202, 0.6293, 0.9202, 0.6355, 0.9214, 0.6414, 0.9237, 0.6467, 0.9271, 0.6512, 0.9315, 0.6547, 0.9366, 0.6571, 0.9423, 0.6584, 0.9483, 0.6584, 0.9545, 0.6571, 0.9606, 0.6547, 0.9663, 0.6512, 0.9715, 0.6467, 0.9758, 0.6414, 0.9793, 0.6355, 0.9817, 0.6293, 0.9829, 0.6229, 0.983, 0.6167, 0.9818, 0.6108, 0.9794, 0.6055, 0.976, 0.601, 0.9717, 0.5974, 0.9666, 0.595, 0.9609, 0.5938, 0.9548, 0.5938, 0.9486, 0.595, 0.9426, 0.5974, 0.9368, 0.601, 0.9317, 0.6055, 0.9273, 0.6108, 0.9238, 0.6167, 0.9215, 0.7664, 0.8468, 0.7292, 0.8468, 0.7292, 0.8408, 0.7665, 0.8408, 0.7665, 0.8408, 0.7292, 0.8408, 0.7292, 0.8347, 0.7665, 0.8347, 0.6545, 0.6208, 0.6545, 0.6246, 0.6531, 0.6246, 0.6531, 0.6208, 0.6327, 0.8707, 0.6288, 0.8699, 0.6236, 0.9202, 0.6172, 0.919, 0.6363, 0.8721, 0.6327, 0.8707, 0.6172, 0.919, 0.6112, 0.9166, 0.6395, 0.8742, 0.6363, 0.8721, 0.6112, 0.9166, 0.6058, 0.9132, 0.6423, 0.8768, 0.6395, 0.8742, 0.6058, 0.9132, 0.6012, 0.9088, 0.6445, 0.8799, 0.6423, 0.8768, 0.6012, 0.9088, 0.5975, 0.9037, 0.646, 0.8833, 0.6445, 0.8799, 0.5975, 0.9037, 0.595, 0.898, 0.6468, 0.887, 0.646, 0.8833, 0.595, 0.898, 0.5938, 0.8919, 0.6468, 0.8907, 0.6468, 0.887, 0.5938, 0.8919, 0.5938, 0.8857, 0.646, 0.8943, 0.6468, 0.8907, 0.5938, 0.8857, 0.595, 0.8797, 0.6445, 0.8978, 0.646, 0.8943, 0.595, 0.8797, 0.5975, 0.874, 0.6423, 0.9009, 0.6445, 0.8978, 0.5975, 0.874, 0.6012, 0.8688, 0.6395, 0.9035, 0.6423, 0.9009, 0.6012, 0.8688, 0.6058, 0.8645, 0.6363, 0.9056, 0.6395, 0.9035, 0.6058, 0.8645, 0.6112, 0.861, 0.6327, 0.907, 0.6363, 0.9056, 0.6112, 0.861, 0.6172, 0.8587, 0.6288, 0.9077, 0.6327, 0.907, 0.6172, 0.8587, 0.6236, 0.8574, 0.6249, 0.9077, 0.6288, 0.9077, 0.6236, 0.8574, 0.6301, 0.8574, 0.621, 0.907, 0.6249, 0.9077, 0.6301, 0.8574, 0.6365, 0.8587, 0.6174, 0.9056, 0.621, 0.907, 0.6365, 0.8587, 0.6425, 0.861, 0.6142, 0.9035, 0.6174, 0.9056, 0.6425, 0.861, 0.648, 0.8645, 0.6114, 0.9009, 0.6142, 0.9035, 0.648, 0.8645, 0.6526, 0.8688, 0.6092, 0.8978, 0.6114, 0.9009, 0.6526, 0.8688, 0.6562, 0.874, 0.6077, 0.8943, 0.6092, 0.8978, 0.6562, 0.874, 0.6587, 0.8797, 0.6069, 0.8907, 0.6077, 0.8943, 0.6587, 0.8797, 0.6599, 0.8857, 0.6069, 0.887, 0.6069, 0.8907, 0.6599, 0.8857, 0.6599, 0.8919, 0.6077, 0.8833, 0.6069, 0.887, 0.6599, 0.8919, 0.6587, 0.898, 0.6092, 0.8799, 0.6077, 0.8833, 0.6587, 0.898, 0.6562, 0.9037, 0.6114, 0.8768, 0.6092, 0.8799, 0.6562, 0.9037, 0.6526, 0.9088, 0.6142, 0.8742, 0.6114, 0.8768, 0.6526, 0.9088, 0.6479, 0.9132, 0.6174, 0.8721, 0.6142, 0.8742, 0.6479, 0.9132, 0.6425, 0.9166, 0.621, 0.8707, 0.6174, 0.8721, 0.6425, 0.9166, 0.6365, 0.919, 0.6249, 0.8699, 0.621, 0.8707, 0.6365, 0.919, 0.6301, 0.9202, 0.6288, 0.8699, 0.6249, 0.8699, 0.6301, 0.9202, 0.6236, 0.9202, 0.8776, 0.921, 0.8737, 0.921, 0.8698, 0.9202, 0.8662, 0.9188, 0.8629, 0.9167, 0.8602, 0.9141, 0.858, 0.911, 0.8565, 0.9076, 0.8557, 0.9039, 0.8557, 0.9002, 0.8565, 0.8966, 0.858, 0.8931, 0.8602, 0.89, 0.8629, 0.8874, 0.8662, 0.8853, 0.8698, 0.8839, 0.8737, 0.8832, 0.8776, 0.8832, 0.8814, 0.8839, 0.8851, 0.8853, 0.8883, 0.8874, 0.8911, 0.89, 0.8933, 0.8931, 0.8948, 0.8966, 0.8955, 0.9002, 0.8955, 0.9039, 0.8948, 0.9076, 0.8933, 0.911, 0.8911, 0.9141, 0.8883, 0.9167, 0.8851, 0.9188, 0.8814, 0.9202, 0.653, 0.6313, 0.6531, 0.6347, 0.6517, 0.6347, 0.6516, 0.6313, 0.6531, 0.6136, 0.653, 0.6168, 0.6516, 0.6168, 0.6517, 0.6136, 0.6545, 0.6246, 0.6545, 0.6282, 0.6531, 0.6282, 0.6531, 0.6246, 0.6531, 0.6347, 0.6531, 0.6377, 0.6517, 0.6377, 0.6517, 0.6347, 0.653, 0.6168, 0.653, 0.6203, 0.6516, 0.6203, 0.6516, 0.6168, 0.6545, 0.6282, 0.6545, 0.6317, 0.6531, 0.6317, 0.6531, 0.6282, 0.6546, 0.6377, 0.6546, 0.6348, 0.656, 0.6348, 0.656, 0.6377, 0.653, 0.6203, 0.653, 0.624, 0.6516, 0.624, 0.6516, 0.6203, 0.6545, 0.6317, 0.6546, 0.6349, 0.6532, 0.6349, 0.6531, 0.6317, 0.6546, 0.6348, 0.6546, 0.6316, 0.656, 0.6316, 0.656, 0.6348, 0.6546, 0.6349, 0.6546, 0.6377, 0.6532, 0.6377, 0.6532, 0.6349, 0.6546, 0.6316, 0.6546, 0.628, 0.656, 0.628, 0.656, 0.6316, 0.6561, 0.6377, 0.6561, 0.6348, 0.6575, 0.6348, 0.6575, 0.6377, 0.6546, 0.628, 0.6546, 0.6243, 0.656, 0.6243, 0.656, 0.628, 0.6561, 0.6348, 0.656, 0.6316, 0.6575, 0.6316, 0.6575, 0.6348, 0.6546, 0.6243, 0.6546, 0.6206, 0.656, 0.6206, 0.656, 0.6243, 0.656, 0.6316, 0.656, 0.628, 0.6575, 0.628, 0.6575, 0.6316, 0.6546, 0.6206, 0.6546, 0.617, 0.656, 0.617, 0.656, 0.6206, 0.656, 0.628, 0.656, 0.6243, 0.6575, 0.6243, 0.6575, 0.628, 0.6546, 0.617, 0.6546, 0.6138, 0.656, 0.6138, 0.656, 0.617, 0.656, 0.6243, 0.656, 0.6206, 0.6575, 0.6206, 0.6575, 0.6243, 0.6546, 0.6138, 0.6546, 0.6109, 0.656, 0.6109, 0.656, 0.6138, 0.656, 0.6206, 0.656, 0.617, 0.6575, 0.617, 0.6575, 0.6206, 0.6546, 0.6109, 0.6546, 0.6139, 0.6532, 0.6139, 0.6532, 0.6109, 0.656, 0.617, 0.6561, 0.6138, 0.6575, 0.6138, 0.6575, 0.617, 0.6546, 0.6139, 0.6545, 0.6172, 0.6531, 0.6172, 0.6532, 0.6139, 0.653, 0.624, 0.653, 0.6277, 0.6516, 0.6277, 0.6516, 0.624, 0.6561, 0.6138, 0.6561, 0.6109, 0.6575, 0.6109, 0.6575, 0.6138, 0.6545, 0.6172, 0.6545, 0.6208, 0.6531, 0.6208, 0.6531, 0.6172, 0.653, 0.6277, 0.653, 0.6313, 0.6516, 0.6313, 0.6516, 0.6277, 0.6531, 0.6109, 0.6531, 0.6136, 0.6517, 0.6136, 0.6517, 0.6109, 0.919, 0.0, 0.9759, 0.0, 0.9759, 0.9427, 0.919, 0.9427, 0.5938, 0.6877, 0.6516, 0.6892, 0.6516, 0.8574, 0.6251, 0.8568, 1.0, 0.7614, 0.9759, 0.7614, 0.9759, 0.0, 1.0, 2.755e-08, 0.625, 0.5185, 0.6516, 0.5178, 0.6516, 0.6861, 0.5938, 0.6877, 5.813e-08, 0.0, 0.1798, 0.08788, 0.1798, 0.8493, 0.0, 0.9427, 0.1798, 0.08788, 0.353, 0.0, 0.353, 0.9427, 0.1798, 0.8493, 0.4267, 6.199e-08, 0.584, 0.0, 0.6631, 0.5178, 0.353, 0.5178, 0.8579, 0.271, 0.8562, 0.5106, 0.7963, 0.4861, 0.7974, 0.3258, 0.5851, 0.9266, 0.5346, 0.9266, 0.5346, 0.8651, 0.5346, 0.8087, 0.5851, 0.8087, 0.7912, 0.5188, 0.7331, 0.4887, 0.7354, 0.2594, 0.7334, 0.0005146, 0.7912, 0.0, 0.7898, 0.8128, 0.7324, 0.8034, 0.7324, 0.6658, 0.7324, 0.5281, 0.7898, 0.5188, 0.861, 0.03017, 0.919, 0.0, 0.919, 0.5187, 0.8612, 0.5183, 0.863, 0.2594, 0.353, 0.6554, 0.5938, 0.6554, 0.5938, 0.793, 0.353, 0.718, 0.353, 0.5877, 0.5938, 0.5178, 0.5938, 0.6554, 0.353, 0.6554, 0.7324, 0.5281, 0.7324, 0.6658, 0.6631, 0.6658, 0.6631, 0.5607, 0.353, 0.8981, 0.5283, 0.8981, 0.5283, 1.0, 0.353, 1.0, 0.353, 0.793, 0.5283, 0.793, 0.5283, 0.8981, 0.353, 0.8981, 0.8645, 0.5305, 0.8645, 0.6485, 0.7969, 0.6485, 0.7969, 0.56, 0.7268, 0.01071, 0.7287, 0.244, 0.6711, 0.1922, 0.6698, 0.03404, 0.865, 0.6639, 0.865, 0.7836, 0.7964, 0.7563, 0.7964, 0.6639, 0.7324, 0.6658, 0.7324, 0.8034, 0.6631, 0.7677, 0.6631, 0.6658, 0.7287, 0.244, 0.7268, 0.01071, 0.7334, 0.0005146, 0.7354, 0.2594, 0.6698, 0.03404, 0.6711, 0.1922, 0.6644, 0.1955, 0.6631, 0.02928, 0.6711, 0.1922, 0.7287, 0.244, 0.7354, 0.2594, 0.6644, 0.1955, 0.7268, 0.01071, 0.6698, 0.03404, 0.6631, 0.02928, 0.7334, 0.0005146, 0.8562, 0.5106, 0.8579, 0.271, 0.863, 0.2594, 0.8612, 0.5183, 0.7974, 0.3258, 0.7963, 0.4861, 0.7912, 0.4896, 0.7923, 0.3234, 0.7963, 0.4861, 0.8562, 0.5106, 0.8612, 0.5183, 0.7912, 0.4896, 0.8579, 0.271, 0.7974, 0.3258, 0.7923, 0.3234, 0.863, 0.2594, 0.865, 0.7836, 0.865, 0.6639, 0.8716, 0.6565, 0.8716, 0.7941, 0.7964, 0.6639, 0.7964, 0.7563, 0.7898, 0.7615, 0.7898, 0.6565, 0.7964, 0.7563, 0.865, 0.7836, 0.8716, 0.7941, 0.7898, 0.7615, 0.865, 0.6639, 0.7964, 0.6639, 0.7898, 0.6565, 0.8716, 0.6565, 0.8645, 0.6485, 0.8645, 0.5305, 0.8716, 0.5188, 0.8716, 0.6565, 0.7969, 0.56, 0.7969, 0.6485, 0.7898, 0.6565, 0.7898, 0.5545, 0.7969, 0.6485, 0.8645, 0.6485, 0.8716, 0.6565, 0.7898, 0.6565, 0.8645, 0.5305, 0.7969, 0.56, 0.7898, 0.5545, 0.8716, 0.5188, 0.5851, 0.9266, 0.5851, 0.8087, 0.5914, 0.793, 0.5914, 0.9421, 0.5346, 0.9266, 0.5851, 0.9266, 0.5914, 0.9421, 0.5283, 0.9328, 0.5851, 0.8087, 0.5346, 0.8087, 0.5283, 0.8025, 0.5914, 0.793, 0.5346, 0.8087, 0.5346, 0.8651, 0.5283, 0.8651, 0.5283, 0.8025, 0.5346, 0.8651, 0.5346, 0.9266, 0.5283, 0.9328, 0.5283, 0.8651, 0.7777, 0.9063, 0.7777, 0.9372, 0.7746, 0.9372, 0.7746, 0.9063, 0.7746, 0.9063, 0.7746, 0.9372, 0.7716, 0.9372, 0.7716, 0.9063, 0.7716, 0.9063, 0.7716, 0.9372, 0.7688, 0.9373, 0.7688, 0.9064, 0.7688, 0.9064, 0.7688, 0.9373, 0.7665, 0.9373, 0.7665, 0.9064, 0.9759, 0.947, 0.9759, 0.9161, 0.9783, 0.9161, 0.9783, 0.947, 0.9783, 0.947, 0.9783, 0.9161, 0.9812, 0.9161, 0.9812, 0.947, 0.9812, 0.947, 0.9812, 0.9161, 0.9842, 0.9161, 0.9842, 0.947, 0.9842, 0.947, 0.9842, 0.9161, 0.9874, 0.9161, 0.9874, 0.947, 0.9874, 0.947, 0.9874, 0.9161, 0.9906, 0.9161, 0.9906, 0.947, 0.9906, 0.947, 0.9906, 0.9161, 0.9936, 0.9161, 0.9936, 0.947, 0.9936, 0.947, 0.9936, 0.9161, 0.9964, 0.9161, 0.9964, 0.947, 0.9964, 0.947, 0.9964, 0.9161, 0.9989, 0.9161, 0.9989, 0.947, 0.9989, 0.7924, 0.9989, 0.8233, 0.9965, 0.8233, 0.9965, 0.7924, 0.9965, 0.7924, 0.9965, 0.8233, 0.9938, 0.8233, 0.9938, 0.7924, 0.9938, 0.7924, 0.9938, 0.8233, 0.9908, 0.8233, 0.9908, 0.7924, 0.9908, 0.7924, 0.9908, 0.8233, 0.9876, 0.8233, 0.9876, 0.7924, 0.9876, 0.7924, 0.9876, 0.8233, 0.9844, 0.8233, 0.9844, 0.7924, 0.9844, 0.7924, 0.9844, 0.8233, 0.9813, 0.8233, 0.9813, 0.7924, 0.9813, 0.7924, 0.9813, 0.8233, 0.9784, 0.8233, 0.9784, 0.7924, 0.9784, 0.7924, 0.9784, 0.8233, 0.9759, 0.8233, 0.9759, 0.7924, 0.9989, 0.8234, 0.9989, 0.8543, 0.9964, 0.8542, 0.9964, 0.8234, 0.9964, 0.8234, 0.9964, 0.8542, 0.9936, 0.8542, 0.9936, 0.8233, 0.9936, 0.8233, 0.9936, 0.8542, 0.9906, 0.8542, 0.9906, 0.8233, 0.9906, 0.8233, 0.9906, 0.8542, 0.9874, 0.8542, 0.9874, 0.8233, 0.9874, 0.8233, 0.9874, 0.8542, 0.9842, 0.8542, 0.9842, 0.8233, 0.9842, 0.8233, 0.9842, 0.8542, 0.9812, 0.8542, 0.9812, 0.8233, 0.9812, 0.8233, 0.9812, 0.8542, 0.9783, 0.8542, 0.9783, 0.8234, 0.9783, 0.8234, 0.9783, 0.8542, 0.9759, 0.8543, 0.9759, 0.8234, 0.7895, 0.9064, 0.7895, 0.9373, 0.7869, 0.9372, 0.7869, 0.9064, 0.7869, 0.9064, 0.7869, 0.9372, 0.784, 0.9372, 0.784, 0.9063, 0.804, 0.9212, 0.8072, 0.9212, 0.8102, 0.9217, 0.8131, 0.9229, 0.8157, 0.9246, 0.8179, 0.9267, 0.8196, 0.9292, 0.8208, 0.932, 0.8214, 0.935, 0.8214, 0.938, 0.8208, 0.941, 0.8196, 0.9438, 0.8179, 0.9463, 0.8157, 0.9484, 0.8131, 0.9501, 0.8102, 0.9513, 0.8072, 0.9519, 0.804, 0.9519, 0.801, 0.9513, 0.7981, 0.9502, 0.7955, 0.9485, 0.7933, 0.9464, 0.7916, 0.9439, 0.7904, 0.9411, 0.7898, 0.9381, 0.7898, 0.9351, 0.7904, 0.9321, 0.7916, 0.9293, 0.7933, 0.9268, 0.7955, 0.9247, 0.7981, 0.923, 0.801, 0.9218, 0.784, 0.9063, 0.784, 0.9372, 0.7809, 0.9372, 0.7809, 0.9063, 0.7809, 0.9063, 0.7809, 0.9372, 0.7777, 0.9372, 0.7777, 0.9063, 0.7437, 0.9327, 0.7406, 0.9321, 0.7376, 0.931, 0.7349, 0.9293, 0.7327, 0.9271, 0.7309, 0.9246, 0.7297, 0.9218, 0.7291, 0.9188, 0.7291, 0.9158, 0.7297, 0.9128, 0.7309, 0.91, 0.7327, 0.9075, 0.7349, 0.9054, 0.7376, 0.9037, 0.7406, 0.9025, 0.7437, 0.902, 0.7469, 0.902, 0.75, 0.9025, 0.753, 0.9037, 0.7556, 0.9054, 0.7579, 0.9075, 0.7597, 0.91, 0.7609, 0.9128, 0.7615, 0.9158, 0.7615, 0.9188, 0.7609, 0.9218, 0.7597, 0.9246, 0.7579, 0.9271, 0.7556, 0.9293, 0.753, 0.931, 0.75, 0.9321, 0.7469, 0.9327, 0.9019, 0.8322, 0.9019, 0.7391, 0.9034, 0.7391, 0.9034, 0.8322, 0.9034, 0.8322, 0.9034, 0.7391, 0.9048, 0.7391, 0.9048, 0.8322, 0.9048, 0.8322, 0.9048, 0.7391, 0.9061, 0.7391, 0.9061, 0.8322, 0.9061, 0.8322, 0.9061, 0.7391, 0.9072, 0.7391, 0.9072, 0.8322, 0.8968, 0.5188, 0.8968, 0.612, 0.8956, 0.612, 0.8956, 0.5188, 0.8956, 0.5188, 0.8956, 0.612, 0.8943, 0.612, 0.8943, 0.5188, 0.8943, 0.5188, 0.8943, 0.612, 0.8929, 0.612, 0.8929, 0.5188, 0.8929, 0.5188, 0.8929, 0.612, 0.8914, 0.612, 0.8914, 0.5188, 0.8914, 0.5188, 0.8914, 0.612, 0.8899, 0.612, 0.8899, 0.5188, 0.8899, 0.5188, 0.8899, 0.612, 0.8885, 0.612, 0.8885, 0.5188, 0.8885, 0.5188, 0.8885, 0.612, 0.8872, 0.612, 0.8872, 0.5188, 0.8872, 0.5188, 0.8872, 0.612, 0.886, 0.612, 0.886, 0.5188, 0.918, 0.646, 0.918, 0.7391, 0.9169, 0.7391, 0.9169, 0.6459, 0.9169, 0.6459, 0.9169, 0.7391, 0.9156, 0.739, 0.9156, 0.6459, 0.9156, 0.6459, 0.9156, 0.739, 0.9142, 0.739, 0.9142, 0.6459, 0.9142, 0.6459, 0.9142, 0.739, 0.9127, 0.739, 0.9127, 0.6459, 0.9127, 0.6459, 0.9127, 0.739, 0.9112, 0.739, 0.9112, 0.6459, 0.9112, 0.6459, 0.9112, 0.739, 0.9098, 0.739, 0.9098, 0.6459, 0.9098, 0.6459, 0.9098, 0.739, 0.9084, 0.739, 0.9084, 0.6459, 0.9084, 0.6459, 0.9084, 0.739, 0.9072, 0.7391, 0.9072, 0.646, 0.6516, 0.7808, 0.6516, 0.6877, 0.6528, 0.6877, 0.6528, 0.7808, 0.6528, 0.7808, 0.6528, 0.6877, 0.6541, 0.6877, 0.6541, 0.7808, 0.6541, 0.7808, 0.6541, 0.6877, 0.6555, 0.6877, 0.6555, 0.7809, 0.6555, 0.7809, 0.6555, 0.6877, 0.657, 0.6877, 0.657, 0.7809, 0.657, 0.7809, 0.657, 0.6877, 0.6585, 0.6877, 0.6585, 0.7809, 0.6585, 0.7809, 0.6585, 0.6877, 0.6599, 0.6877, 0.6599, 0.7808, 0.6599, 0.7808, 0.6599, 0.6877, 0.6613, 0.6877, 0.6613, 0.7808, 0.6613, 0.7808, 0.6613, 0.6877, 0.6624, 0.6877, 0.6624, 0.7808, 0.8964, 0.8322, 0.8964, 0.7391, 0.8976, 0.7391, 0.8976, 0.8322, 0.8976, 0.8322, 0.8976, 0.7391, 0.899, 0.7391, 0.899, 0.8322, 0.831, 0.9353, 0.8296, 0.9355, 0.8281, 0.9355, 0.8267, 0.9353, 0.8253, 0.9347, 0.8241, 0.9339, 0.8231, 0.9329, 0.8223, 0.9317, 0.8217, 0.9304, 0.8214, 0.929, 0.8214, 0.9276, 0.8217, 0.9262, 0.8223, 0.9249, 0.8231, 0.9237, 0.8241, 0.9228, 0.8253, 0.922, 0.8267, 0.9214, 0.8281, 0.9212, 0.8296, 0.9212, 0.831, 0.9215, 0.8323, 0.922, 0.8335, 0.9228, 0.8346, 0.9238, 0.8354, 0.925, 0.8359, 0.9263, 0.8362, 0.9277, 0.8362, 0.9291, 0.8359, 0.9305, 0.8354, 0.9318, 0.8346, 0.933, 0.8335, 0.934, 0.8323, 0.9347, 0.899, 0.8322, 0.899, 0.7391, 0.9004, 0.7391, 0.9004, 0.8322, 0.9004, 0.8322, 0.9004, 0.7391, 0.9019, 0.7391, 0.9019, 0.8322, 0.88, 0.773, 0.8814, 0.7733, 0.8828, 0.7738, 0.8841, 0.7746, 0.8851, 0.7756, 0.8859, 0.7768, 0.8865, 0.7781, 0.8868, 0.7795, 0.8868, 0.7809, 0.8865, 0.7823, 0.8859, 0.7836, 0.8851, 0.7848, 0.8841, 0.7858, 0.8828, 0.7866, 0.8814, 0.7871, 0.88, 0.7874, 0.8785, 0.7874, 0.877, 0.7871, 0.8756, 0.7866, 0.8744, 0.7858, 0.8733, 0.7848, 0.8725, 0.7836, 0.8719, 0.7823, 0.8716, 0.7809, 0.8716, 0.7795, 0.8719, 0.7781, 0.8725, 0.7768, 0.8733, 0.7756, 0.8744, 0.7746, 0.8756, 0.7738, 0.877, 0.7733, 0.8785, 0.773])
me_cylinder_006.materials.append(mat_material_014)
me_cylinder_006.materials.append(mat_material_011)
me_cylinder_006.materials.append(mat_you_could_try_if_you_want__ill)
me_cylinder_006.materials.append(mat_material_008)
me_cylinder_006.materials.append(mat_material_009)
me_cylinder_006.materials.append(mat_material_003)
me_cylinder_006.materials.append(mat_material_001)
me_cylinder_006.materials.append(mat_material_002)
me_cylinder_006.materials.append(mat_material_007)
me_cylinder_006.materials.append(mat_material_012)
me_cylinder_006.materials.append(mat_material_013)
me_cylinder_006.use_remesh_preserve_volume = False
me_cylinder_006.use_remesh_preserve_attributes = False
me_cylinder_006.use_mirror_vertex_groups = False
me_cylinder_006.update()

# ---- objects
ob_lamp = bpy.data.objects.new('Lamp', light_lamp)
ob_camera = bpy.data.objects.new('Camera', cam_camera)
ob_cylinder_003 = bpy.data.objects.new('Cylinder.003', me_cylinder_006)
ob_lamp_001 = bpy.data.objects.new('Lamp.001', light_lamp_001)
ob_lamp_002 = bpy.data.objects.new('Lamp.002', light_lamp_002)
ob_lamp_003 = bpy.data.objects.new('Lamp.003', light_lamp_003)

# ---- transforms, parenting, visibility, modifiers, constraints
ob_lamp.location = (-0.2976, -4.161, 3.043)
ob_lamp.rotation_euler = (0.6503, 0.05522, 1.866)
ob_lamp.lock_rotations_4d = False
ob_lamp.empty_display_type = 'ARROWS'
ob_lamp.color = (0.0, 0.0, 0.0, 0.0)
ob_lamp.lineart.crease_threshold = 0.0
ob_camera.location = (8.639, -7.794, 5.344)
ob_camera.rotation_euler = (1.109, 0.0, 0.8149)
ob_camera.lock_rotations_4d = False
ob_camera.empty_display_type = 'ARROWS'
ob_camera.color = (0.0, 0.0, 0.0, 0.0)
ob_camera.display_type = 'WIRE'
ob_camera.lineart.crease_threshold = 0.0
ob_cylinder_003.location = (3.156, -0.2658, 1.488)
ob_cylinder_003.rotation_euler = (-0.0, 1.571, 0.0)
ob_cylinder_003.scale = (0.08602, 0.08602, 0.08602)
ob_cylinder_003.lineart.crease_threshold = 0.0
ob_lamp_001.location = (-0.2976, 3.882, 3.043)
ob_lamp_001.rotation_euler = (0.6503, 0.05522, 1.866)
ob_lamp_001.lock_rotations_4d = False
ob_lamp_001.empty_display_type = 'ARROWS'
ob_lamp_001.color = (0.0, 0.0, 0.0, 0.0)
ob_lamp_001.lineart.crease_threshold = 0.0
ob_lamp_002.location = (-4.312, 0.06827, 3.043)
ob_lamp_002.rotation_euler = (0.6503, 0.05522, 1.866)
ob_lamp_002.lock_rotations_4d = False
ob_lamp_002.empty_display_type = 'ARROWS'
ob_lamp_002.color = (0.0, 0.0, 0.0, 0.0)
ob_lamp_002.lineart.crease_threshold = 0.0
ob_lamp_003.location = (5.031, 0.06827, 3.043)
ob_lamp_003.rotation_euler = (0.6503, 0.05522, 1.866)
ob_lamp_003.lock_rotations_4d = False
ob_lamp_003.empty_display_type = 'ARROWS'
ob_lamp_003.color = (0.0, 0.0, 0.0, 0.0)
ob_lamp_003.lineart.crease_threshold = 0.0

# ---- collection membership
col_collection_1.objects.link(ob_lamp)
col_collection_1.objects.link(ob_camera)
col_collection_1.objects.link(ob_cylinder_003)
col_collection_1.objects.link(ob_lamp_001)
col_collection_1.objects.link(ob_lamp_002)
col_collection_1.objects.link(ob_lamp_003)

# ---- scene / render settings (as saved in the file)
scene.camera = ob_camera
scene.frame_start = 1; scene.frame_end = 250; scene.frame_set(1)
scene.render.engine = 'CYCLES'
scene.render.resolution_percentage = 50
scene.render.dither_intensity = 0.0
scene.cycles.use_denoising = False
scene.cycles.samples = 128
scene.cycles.sampling_pattern = 'TABULATED_SOBOL'
scene.cycles.use_adaptive_sampling = False
scene.cycles.use_light_tree = False
scene.cycles.blur_glossy = 0.0
scene.cycles.sample_clamp_indirect = 0.0
scene.cycles.bake_type = 'ENVIRONMENT'
scene.view_settings.view_transform = 'Standard'
bpy.context.view_layer.update()
